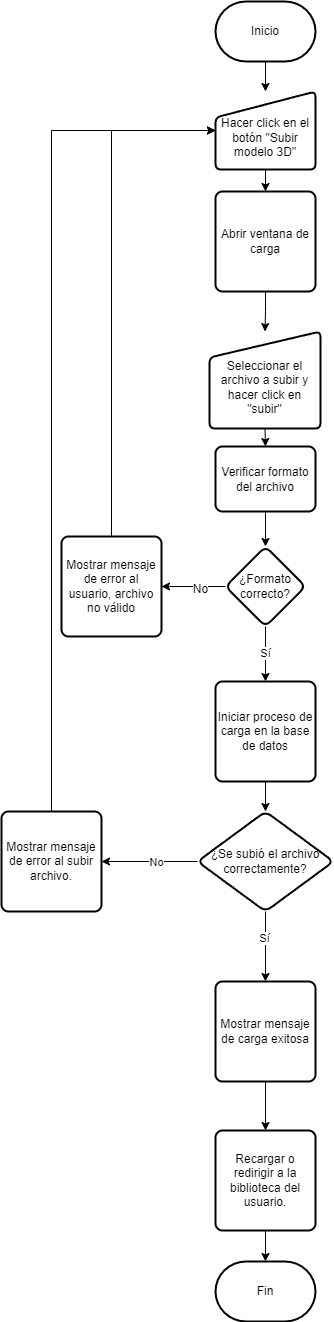

The diagram above was exported from draw.io. Its source (the exported page's mxGraphModel, read from the mxfile embedded in the PNG):
<mxGraphModel dx="1434" dy="884" grid="1" gridSize="10" guides="1" tooltips="1" connect="1" arrows="1" fold="1" page="1" pageScale="1" pageWidth="827" pageHeight="1169" math="0" shadow="0">
  <root>
    <mxCell id="WIyWlLk6GJQsqaUBKTNV-0" />
    <mxCell id="WIyWlLk6GJQsqaUBKTNV-1" parent="WIyWlLk6GJQsqaUBKTNV-0" />
    <mxCell id="owIgP6GizsIObHhbwHTk-3" style="edgeStyle=orthogonalEdgeStyle;rounded=0;orthogonalLoop=1;jettySize=auto;html=1;exitX=0.5;exitY=1;exitDx=0;exitDy=0;exitPerimeter=0;entryX=0.5;entryY=0;entryDx=0;entryDy=0;" parent="WIyWlLk6GJQsqaUBKTNV-1" source="owIgP6GizsIObHhbwHTk-0" target="owIgP6GizsIObHhbwHTk-1" edge="1">
      <mxGeometry relative="1" as="geometry" />
    </mxCell>
    <mxCell id="owIgP6GizsIObHhbwHTk-0" value="Inicio" style="strokeWidth=2;html=1;shape=mxgraph.flowchart.terminator;whiteSpace=wrap;" parent="WIyWlLk6GJQsqaUBKTNV-1" vertex="1">
      <mxGeometry x="364" y="20" width="100" height="60" as="geometry" />
    </mxCell>
    <mxCell id="owIgP6GizsIObHhbwHTk-5" style="edgeStyle=orthogonalEdgeStyle;rounded=0;orthogonalLoop=1;jettySize=auto;html=1;exitX=0.5;exitY=1;exitDx=0;exitDy=0;entryX=0.5;entryY=0;entryDx=0;entryDy=0;" parent="WIyWlLk6GJQsqaUBKTNV-1" source="owIgP6GizsIObHhbwHTk-1" target="owIgP6GizsIObHhbwHTk-4" edge="1">
      <mxGeometry relative="1" as="geometry" />
    </mxCell>
    <mxCell id="owIgP6GizsIObHhbwHTk-1" value="&lt;br&gt;&lt;div&gt;Hacer click en el botón &quot;Subir modelo 3D&quot;&lt;/div&gt;" style="html=1;strokeWidth=2;shape=manualInput;whiteSpace=wrap;rounded=1;size=26;arcSize=11;" parent="WIyWlLk6GJQsqaUBKTNV-1" vertex="1">
      <mxGeometry x="364" y="110" width="100" height="78" as="geometry" />
    </mxCell>
    <mxCell id="owIgP6GizsIObHhbwHTk-7" style="edgeStyle=orthogonalEdgeStyle;rounded=0;orthogonalLoop=1;jettySize=auto;html=1;exitX=0.5;exitY=1;exitDx=0;exitDy=0;entryX=0.5;entryY=0;entryDx=0;entryDy=0;" parent="WIyWlLk6GJQsqaUBKTNV-1" source="owIgP6GizsIObHhbwHTk-4" target="owIgP6GizsIObHhbwHTk-6" edge="1">
      <mxGeometry relative="1" as="geometry" />
    </mxCell>
    <mxCell id="owIgP6GizsIObHhbwHTk-4" value="Abrir ventana de carga" style="rounded=1;whiteSpace=wrap;html=1;absoluteArcSize=1;arcSize=14;strokeWidth=2;" parent="WIyWlLk6GJQsqaUBKTNV-1" vertex="1">
      <mxGeometry x="364" y="210" width="100" height="100" as="geometry" />
    </mxCell>
    <mxCell id="owIgP6GizsIObHhbwHTk-9" style="edgeStyle=orthogonalEdgeStyle;rounded=0;orthogonalLoop=1;jettySize=auto;html=1;exitX=0.5;exitY=1;exitDx=0;exitDy=0;entryX=0.5;entryY=0;entryDx=0;entryDy=0;" parent="WIyWlLk6GJQsqaUBKTNV-1" source="owIgP6GizsIObHhbwHTk-6" target="owIgP6GizsIObHhbwHTk-8" edge="1">
      <mxGeometry relative="1" as="geometry" />
    </mxCell>
    <mxCell id="owIgP6GizsIObHhbwHTk-6" value="&lt;div&gt;&lt;br&gt;&lt;/div&gt;Seleccionar el archivo a subir y hacer click en &quot;subir&quot;" style="html=1;strokeWidth=2;shape=manualInput;whiteSpace=wrap;rounded=1;size=26;arcSize=11;perimeterSpacing=0;shadow=0;recursiveResize=1;resizeWidth=1;resizeHeight=1;" parent="WIyWlLk6GJQsqaUBKTNV-1" vertex="1">
      <mxGeometry x="358" y="350" width="111" height="97" as="geometry" />
    </mxCell>
    <mxCell id="owIgP6GizsIObHhbwHTk-12" value="" style="edgeStyle=orthogonalEdgeStyle;rounded=0;orthogonalLoop=1;jettySize=auto;html=1;" parent="WIyWlLk6GJQsqaUBKTNV-1" source="owIgP6GizsIObHhbwHTk-8" target="owIgP6GizsIObHhbwHTk-11" edge="1">
      <mxGeometry relative="1" as="geometry" />
    </mxCell>
    <mxCell id="owIgP6GizsIObHhbwHTk-8" value="Verificar formato del archivo" style="rounded=1;whiteSpace=wrap;html=1;absoluteArcSize=1;arcSize=14;strokeWidth=2;" parent="WIyWlLk6GJQsqaUBKTNV-1" vertex="1">
      <mxGeometry x="364" y="465" width="100" height="65" as="geometry" />
    </mxCell>
    <mxCell id="owIgP6GizsIObHhbwHTk-14" value="" style="edgeStyle=orthogonalEdgeStyle;rounded=0;orthogonalLoop=1;jettySize=auto;html=1;entryX=1;entryY=0.5;entryDx=0;entryDy=0;" parent="WIyWlLk6GJQsqaUBKTNV-1" source="owIgP6GizsIObHhbwHTk-11" target="owIgP6GizsIObHhbwHTk-15" edge="1">
      <mxGeometry relative="1" as="geometry">
        <mxPoint x="314" y="640" as="targetPoint" />
      </mxGeometry>
    </mxCell>
    <mxCell id="owIgP6GizsIObHhbwHTk-16" value="No" style="edgeLabel;html=1;align=center;verticalAlign=middle;resizable=0;points=[];fontSize=12;" parent="owIgP6GizsIObHhbwHTk-14" vertex="1" connectable="0">
      <mxGeometry x="-0.1852" y="2" relative="1" as="geometry">
        <mxPoint as="offset" />
      </mxGeometry>
    </mxCell>
    <mxCell id="owIgP6GizsIObHhbwHTk-19" style="edgeStyle=orthogonalEdgeStyle;rounded=0;orthogonalLoop=1;jettySize=auto;html=1;exitX=0.5;exitY=1;exitDx=0;exitDy=0;" parent="WIyWlLk6GJQsqaUBKTNV-1" source="owIgP6GizsIObHhbwHTk-11" target="owIgP6GizsIObHhbwHTk-18" edge="1">
      <mxGeometry relative="1" as="geometry" />
    </mxCell>
    <mxCell id="owIgP6GizsIObHhbwHTk-22" value="Sí" style="edgeLabel;html=1;align=center;verticalAlign=middle;resizable=0;points=[];spacingLeft=-6;" parent="owIgP6GizsIObHhbwHTk-19" vertex="1" connectable="0">
      <mxGeometry x="-0.04" y="2" relative="1" as="geometry">
        <mxPoint as="offset" />
      </mxGeometry>
    </mxCell>
    <mxCell id="owIgP6GizsIObHhbwHTk-11" value="¿Formato correcto?" style="rhombus;whiteSpace=wrap;html=1;rounded=1;arcSize=14;strokeWidth=2;" parent="WIyWlLk6GJQsqaUBKTNV-1" vertex="1">
      <mxGeometry x="374" y="565" width="80" height="80" as="geometry" />
    </mxCell>
    <mxCell id="owIgP6GizsIObHhbwHTk-17" style="edgeStyle=orthogonalEdgeStyle;rounded=0;orthogonalLoop=1;jettySize=auto;html=1;exitX=0.5;exitY=0;exitDx=0;exitDy=0;entryX=0;entryY=0.5;entryDx=0;entryDy=0;" parent="WIyWlLk6GJQsqaUBKTNV-1" source="owIgP6GizsIObHhbwHTk-15" target="owIgP6GizsIObHhbwHTk-1" edge="1">
      <mxGeometry relative="1" as="geometry" />
    </mxCell>
    <mxCell id="owIgP6GizsIObHhbwHTk-15" value="Mostrar mensaje de error al usuario, archivo no válido" style="rounded=1;whiteSpace=wrap;html=1;absoluteArcSize=1;arcSize=14;strokeWidth=2;" parent="WIyWlLk6GJQsqaUBKTNV-1" vertex="1">
      <mxGeometry x="210" y="555" width="100" height="100" as="geometry" />
    </mxCell>
    <mxCell id="owIgP6GizsIObHhbwHTk-21" style="edgeStyle=orthogonalEdgeStyle;rounded=0;orthogonalLoop=1;jettySize=auto;html=1;exitX=0.5;exitY=1;exitDx=0;exitDy=0;" parent="WIyWlLk6GJQsqaUBKTNV-1" source="owIgP6GizsIObHhbwHTk-18" target="owIgP6GizsIObHhbwHTk-20" edge="1">
      <mxGeometry relative="1" as="geometry" />
    </mxCell>
    <mxCell id="owIgP6GizsIObHhbwHTk-18" value="Iniciar proceso de carga en la base de datos" style="rounded=1;whiteSpace=wrap;html=1;absoluteArcSize=1;arcSize=14;strokeWidth=2;" parent="WIyWlLk6GJQsqaUBKTNV-1" vertex="1">
      <mxGeometry x="364" y="700" width="100" height="100" as="geometry" />
    </mxCell>
    <mxCell id="owIgP6GizsIObHhbwHTk-24" style="edgeStyle=orthogonalEdgeStyle;rounded=0;orthogonalLoop=1;jettySize=auto;html=1;exitX=0;exitY=0.5;exitDx=0;exitDy=0;" parent="WIyWlLk6GJQsqaUBKTNV-1" source="owIgP6GizsIObHhbwHTk-20" target="owIgP6GizsIObHhbwHTk-23" edge="1">
      <mxGeometry relative="1" as="geometry" />
    </mxCell>
    <mxCell id="owIgP6GizsIObHhbwHTk-25" value="No" style="edgeLabel;html=1;align=center;verticalAlign=middle;resizable=0;points=[];" parent="owIgP6GizsIObHhbwHTk-24" vertex="1" connectable="0">
      <mxGeometry x="-0.1304" relative="1" as="geometry">
        <mxPoint as="offset" />
      </mxGeometry>
    </mxCell>
    <mxCell id="owIgP6GizsIObHhbwHTk-28" style="edgeStyle=orthogonalEdgeStyle;rounded=0;orthogonalLoop=1;jettySize=auto;html=1;exitX=0.5;exitY=1;exitDx=0;exitDy=0;entryX=0.5;entryY=0;entryDx=0;entryDy=0;" parent="WIyWlLk6GJQsqaUBKTNV-1" source="owIgP6GizsIObHhbwHTk-20" target="owIgP6GizsIObHhbwHTk-27" edge="1">
      <mxGeometry relative="1" as="geometry" />
    </mxCell>
    <mxCell id="owIgP6GizsIObHhbwHTk-29" value="Sí" style="edgeLabel;html=1;align=center;verticalAlign=middle;resizable=0;points=[];" parent="owIgP6GizsIObHhbwHTk-28" vertex="1" connectable="0">
      <mxGeometry x="-0.25" y="-2" relative="1" as="geometry">
        <mxPoint as="offset" />
      </mxGeometry>
    </mxCell>
    <mxCell id="owIgP6GizsIObHhbwHTk-20" value="¿Se subió el archivo correctamente?" style="rhombus;whiteSpace=wrap;html=1;rounded=1;arcSize=14;strokeWidth=2;" parent="WIyWlLk6GJQsqaUBKTNV-1" vertex="1">
      <mxGeometry x="346" y="830" width="136" height="100" as="geometry" />
    </mxCell>
    <mxCell id="owIgP6GizsIObHhbwHTk-26" style="edgeStyle=orthogonalEdgeStyle;rounded=0;orthogonalLoop=1;jettySize=auto;html=1;exitX=0.5;exitY=0;exitDx=0;exitDy=0;entryX=0;entryY=0.5;entryDx=0;entryDy=0;" parent="WIyWlLk6GJQsqaUBKTNV-1" source="owIgP6GizsIObHhbwHTk-23" target="owIgP6GizsIObHhbwHTk-1" edge="1">
      <mxGeometry relative="1" as="geometry" />
    </mxCell>
    <mxCell id="owIgP6GizsIObHhbwHTk-23" value="Mostrar mensaje de error al subir archivo." style="rounded=1;whiteSpace=wrap;html=1;absoluteArcSize=1;arcSize=14;strokeWidth=2;" parent="WIyWlLk6GJQsqaUBKTNV-1" vertex="1">
      <mxGeometry x="150" y="830" width="100" height="100" as="geometry" />
    </mxCell>
    <mxCell id="owIgP6GizsIObHhbwHTk-32" style="edgeStyle=orthogonalEdgeStyle;rounded=0;orthogonalLoop=1;jettySize=auto;html=1;exitX=0.5;exitY=1;exitDx=0;exitDy=0;entryX=0.5;entryY=0;entryDx=0;entryDy=0;" parent="WIyWlLk6GJQsqaUBKTNV-1" source="owIgP6GizsIObHhbwHTk-27" target="owIgP6GizsIObHhbwHTk-50" edge="1">
      <mxGeometry relative="1" as="geometry">
        <mxPoint x="414" y="1149" as="targetPoint" />
      </mxGeometry>
    </mxCell>
    <mxCell id="owIgP6GizsIObHhbwHTk-27" value="Mostrar mensaje de carga exitosa" style="rounded=1;whiteSpace=wrap;html=1;absoluteArcSize=1;arcSize=14;strokeWidth=2;" parent="WIyWlLk6GJQsqaUBKTNV-1" vertex="1">
      <mxGeometry x="364" y="1000" width="100" height="100" as="geometry" />
    </mxCell>
    <mxCell id="owIgP6GizsIObHhbwHTk-50" value="Recargar o redirigir a la biblioteca del usuario." style="rounded=1;whiteSpace=wrap;html=1;absoluteArcSize=1;arcSize=14;strokeWidth=2;" parent="WIyWlLk6GJQsqaUBKTNV-1" vertex="1">
      <mxGeometry x="364" y="1149" width="100" height="100" as="geometry" />
    </mxCell>
    <mxCell id="owIgP6GizsIObHhbwHTk-51" value="Fin" style="strokeWidth=2;html=1;shape=mxgraph.flowchart.terminator;whiteSpace=wrap;" parent="WIyWlLk6GJQsqaUBKTNV-1" vertex="1">
      <mxGeometry x="364" y="1280" width="100" height="60" as="geometry" />
    </mxCell>
    <mxCell id="owIgP6GizsIObHhbwHTk-52" style="edgeStyle=orthogonalEdgeStyle;rounded=0;orthogonalLoop=1;jettySize=auto;html=1;exitX=0.5;exitY=1;exitDx=0;exitDy=0;entryX=0.5;entryY=0;entryDx=0;entryDy=0;entryPerimeter=0;" parent="WIyWlLk6GJQsqaUBKTNV-1" source="owIgP6GizsIObHhbwHTk-50" target="owIgP6GizsIObHhbwHTk-51" edge="1">
      <mxGeometry relative="1" as="geometry" />
    </mxCell>
  </root>
</mxGraphModel>